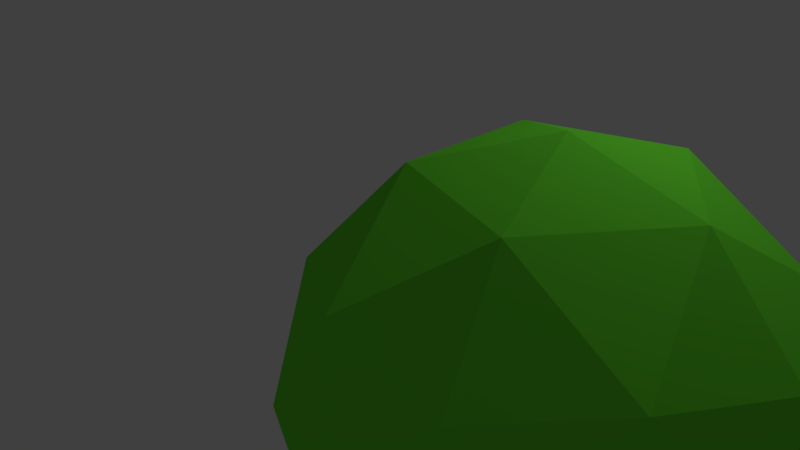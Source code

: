 # Source: tree.blend  (saved by Blender 2.79.0; exported with 4.5.12 LTS)
import bpy
from mathutils import Matrix  # noqa: F401  (used for matrix-valued properties, if any)

bpy.ops.wm.read_factory_settings(use_empty=True)
scene = bpy.context.scene
scene.name = 'Scene'

# ---- collections
col_collection_1 = bpy.data.collections.new('Collection 1'); scene.collection.children.link(col_collection_1)

# ---- materials (node trees are filled in below, after node groups)
mat_material_003 = bpy.data.materials.new('Material.003')
mat_material_003.alpha_threshold = 0.0
mat_material_003.use_transparent_shadow = False
mat_material_003.diffuse_color = (0.1526, 0.8, 0.03904, 1.0)
mat_material_003.roughness = 0.5
mat_material_004 = bpy.data.materials.new('Material.004')
mat_material_004.alpha_threshold = 0.0
mat_material_004.use_transparent_shadow = False
mat_material_004.diffuse_color = (0.8, 0.2119, 0.00544, 1.0)
mat_material_004.roughness = 0.5

# ---- material node trees

# ---- world
world_world = bpy.data.worlds.new('World'); scene.world = world_world
world_world.color = (0.05088, 0.05088, 0.05088)
world_world.use_sun_shadow = False
world_world.sun_shadow_jitter_overblur = 0.0
world_world.cycles.sampling_method = 'MANUAL'

# ---- cameras
cam_camera = bpy.data.cameras.new('Camera')
cam_camera.clip_end = 100.0
cam_camera.lens = 35.0
cam_camera.sensor_width = 32.0
cam_camera.sensor_height = 18.0
cam_camera.ortho_scale = 7.314
cam_camera.dof.focus_distance = 0.0
cam_camera.dof.aperture_fstop = 128.0

# ---- lights
light_lamp = bpy.data.lights.new('Lamp', 'POINT')
light_lamp.transmission_factor = 0.0
light_lamp.cutoff_distance = 30.0
light_lamp.energy = 100.0
light_lamp.shadow_buffer_clip_start = 1.001
light_lamp.shadow_soft_size = 0.1
light_lamp.shadow_maximum_resolution = 0.006
light_lamp.use_absolute_resolution = True

# ---- meshes
me_icosphere = bpy.data.meshes.new('Icosphere')
me_icosphere.from_pydata([(0.0, 0.0, -1.0), (0.7236, -0.5257, -0.4472), (-0.2764, -0.8506, -0.4472), (-0.8944, 0.0, -0.4472), (-0.2764, 0.8506, -0.4472), (0.7236, 0.5257, -0.4472), (0.2764, -0.8506, 0.4472), (-0.7236, -0.5257, 0.4472), (-0.7236, 0.5257, 0.4472), (0.2764, 0.8506, 0.4472), (0.8944, 0.0, 0.4472), (0.0, 0.0, 1.0), (-0.1625, -0.5, -0.8507), (0.4253, -0.309, -0.8507), (0.2629, -0.809, -0.5257), (0.8506, 0.0, -0.5257), (0.4253, 0.309, -0.8507), (-0.5257, 0.0, -0.8507), (-0.6882, -0.5, -0.5257), (-0.1625, 0.5, -0.8507), (-0.6882, 0.5, -0.5257), (0.2629, 0.809, -0.5257), (0.9511, -0.309, 0.0), (0.9511, 0.309, 0.0), (0.0, -1.0, 0.0), (0.5878, -0.809, 0.0), (-0.9511, -0.309, 0.0), (-0.5878, -0.809, 0.0), (-0.5878, 0.809, 0.0), (-0.9511, 0.309, 0.0), (0.5878, 0.809, 0.0), (0.0, 1.0, 0.0), (0.6882, -0.5, 0.5257), (-0.2629, -0.809, 0.5257), (-0.8506, 0.0, 0.5257), (-0.2629, 0.809, 0.5257), (0.6882, 0.5, 0.5257), (0.1625, -0.5, 0.8507), (0.5257, 0.0, 0.8507), (-0.4253, -0.309, 0.8507), (-0.4253, 0.309, 0.8507), (0.1625, 0.5, 0.8507)], [], [(0, 13, 12), (1, 13, 15), (0, 12, 17), (0, 17, 19), (0, 19, 16), (1, 15, 22), (2, 14, 24), (3, 18, 26), (4, 20, 28), (5, 21, 30), (1, 22, 25), (2, 24, 27), (3, 26, 29), (4, 28, 31), (5, 30, 23), (6, 32, 37), (7, 33, 39), (8, 34, 40), (9, 35, 41), (10, 36, 38), (38, 41, 11), (38, 36, 41), (36, 9, 41), (41, 40, 11), (41, 35, 40), (35, 8, 40), (40, 39, 11), (40, 34, 39), (34, 7, 39), (39, 37, 11), (39, 33, 37), (33, 6, 37), (37, 38, 11), (37, 32, 38), (32, 10, 38), (23, 36, 10), (23, 30, 36), (30, 9, 36), (31, 35, 9), (31, 28, 35), (28, 8, 35), (29, 34, 8), (29, 26, 34), (26, 7, 34), (27, 33, 7), (27, 24, 33), (24, 6, 33), (25, 32, 6), (25, 22, 32), (22, 10, 32), (30, 31, 9), (30, 21, 31), (21, 4, 31), (28, 29, 8), (28, 20, 29), (20, 3, 29), (26, 27, 7), (26, 18, 27), (18, 2, 27), (24, 25, 6), (24, 14, 25), (14, 1, 25), (22, 23, 10), (22, 15, 23), (15, 5, 23), (16, 21, 5), (16, 19, 21), (19, 4, 21), (19, 20, 4), (19, 17, 20), (17, 3, 20), (17, 18, 3), (17, 12, 18), (12, 2, 18), (15, 16, 5), (15, 13, 16), (13, 0, 16), (12, 14, 2), (12, 13, 14), (13, 1, 14)])
me_icosphere.materials.append(mat_material_003)
me_icosphere.use_remesh_preserve_volume = False
me_icosphere.use_remesh_preserve_attributes = False
me_icosphere.use_mirror_vertex_groups = False
me_icosphere.update()
me_cylinder_001 = bpy.data.meshes.new('Cylinder.001')
me_cylinder_001.from_pydata([(5.106e-09, 0.9577, -0.9388), (5.106e-09, 0.9577, 0.9388), (0.1766, 0.9394, -0.9388), (0.1765, 0.9393, 0.9388), (0.3578, 0.9037, -0.9414), (0.3462, 0.8848, 0.9388), (0.5587, 0.8847, -0.9525), (0.5026, 0.7963, 0.9388), (0.6985, 0.7611, -0.953), (0.6397, 0.6772, 0.9388), (0.8916, 0.6276, -0.9593), (0.7522, 0.5321, 0.9388), (1.02, 0.4588, -0.974), (0.8359, 0.3665, 0.9388), (1.096, 0.2089, -0.9777), (0.8873, 0.1868, 0.9388), (1.126, -0.01349, -0.9677), (0.905, 1.695e-05, 0.9388), (1.151, -0.3543, -0.9799), (0.8874, -0.1869, 0.9388), (1.107, -0.593, -1.004), (0.8358, -0.3665, 0.9388), (0.9837, -0.7986, -1.03), (0.7524, -0.5322, 0.9388), (0.7508, -0.8601, -1.001), (0.6455, -0.6826, 0.9396), (0.5951, -0.9741, -0.9941), (0.5047, -0.7984, 0.9391), (0.4272, -1.062, -0.9984), (0.3462, -0.8848, 0.9388), (0.2058, -1.002, -0.9624), (0.1765, -0.9393, 0.9388), (-3.041e-07, -0.961, -0.94), (-2.897e-07, -0.9577, 0.9388), (-0.2058, -1.002, -0.9624), (-0.1765, -0.9393, 0.9388), (-0.4272, -1.062, -0.9984), (-0.3462, -0.8848, 0.9388), (-0.5951, -0.9741, -0.9941), (-0.5047, -0.7984, 0.9391), (-0.7508, -0.8601, -1.001), (-0.6455, -0.6826, 0.9396), (-0.9837, -0.7986, -1.03), (-0.7524, -0.5322, 0.9388), (-1.107, -0.593, -1.004), (-0.8358, -0.3665, 0.9388), (-1.151, -0.3543, -0.9799), (-0.8874, -0.1869, 0.9388), (-1.126, -0.01349, -0.9677), (-0.905, 1.78e-05, 0.9388), (-1.096, 0.2089, -0.9777), (-0.8873, 0.1868, 0.9388), (-1.02, 0.4588, -0.974), (-0.8359, 0.3665, 0.9388), (-0.8916, 0.6276, -0.9593), (-0.7522, 0.5321, 0.9388), (-0.6985, 0.7611, -0.953), (-0.6397, 0.6772, 0.9388), (-0.5587, 0.8847, -0.9525), (-0.5026, 0.7963, 0.9388), (-0.3578, 0.9037, -0.9414), (-0.3462, 0.8848, 0.9388), (-0.1766, 0.9394, -0.9388), (-0.1765, 0.9393, 0.9388), (0.08824, 0.9485, -0.9388), (0.08824, 0.9485, 0.9388), (4.657e-09, 1.337, 0.01301), (0.2559, 1.247, 0.003084), (0.2637, 0.9161, -0.9393), (0.2613, 0.912, 0.9388), (0.4959, 1.13, -0.0008017), (0.4563, 0.8909, -0.9462), (0.4244, 0.8405, 0.9388), (0.7437, 1.068, -0.001503), (0.6325, 0.833, -0.9543), (0.5711, 0.7367, 0.9388), (0.9192, 0.9476, -0.001549), (0.7687, 0.6752, -0.9522), (0.6959, 0.6046, 0.9388), (1.081, 0.7825, -0.0006756), (0.9868, 0.5679, -0.9686), (0.794, 0.4493, 0.9388), (1.799, 0.7161, 0.02076), (1.024, 0.3258, -0.973), (0.8615, 0.2767, 0.9388), (1.631, 0.3206, 0.001469), (1.123, 0.1025, -0.9743), (0.8963, 0.09343, 0.9388), (1.472, 0.01223, 0.0007099), (1.133, -0.1675, -0.9685), (0.896, -0.09342, 0.9388), (1.565, -0.655, 0.02364), (1.136, -0.4913, -0.9955), (0.8615, -0.2767, 0.9388), (1.363, -0.8881, 0.0283), (1.046, -0.6877, -1.015), (0.794, -0.4493, 0.9388), (1.035, -0.7606, 0.01389), (0.8573, -0.8298, -1.018), (0.6984, -0.6069, 0.9391), (0.9061, -0.9731, 0.02064), (0.6697, -0.9084, -0.992), (0.5762, -0.7415, 0.9395), (0.7955, -1.207, 0.03349), (0.5114, -1.028, -1.001), (0.4246, -0.8407, 0.9388), (0.7075, -1.655, 0.1008), (0.32, -1.038, -0.982), (0.2613, -0.912, 0.9388), (0.4032, -2.063, 0.1596), (0.09527, -0.9639, -0.945), (0.08824, -0.9485, 0.9388), (-6.833e-07, -2.556, 0.2252), (-0.09527, -0.9639, -0.945), (-0.08824, -0.9485, 0.9388), (-0.4032, -2.063, 0.1596), (-0.32, -1.038, -0.982), (-0.2613, -0.912, 0.9388), (-0.7075, -1.655, 0.1008), (-0.5114, -1.028, -1.001), (-0.4246, -0.8407, 0.9388), (-0.7955, -1.207, 0.03349), (-0.6697, -0.9084, -0.992), (-0.5762, -0.7415, 0.9395), (-0.9061, -0.9731, 0.02064), (-0.8573, -0.8298, -1.018), (-0.6984, -0.6069, 0.9391), (-1.035, -0.7606, 0.01389), (-1.046, -0.6877, -1.015), (-0.794, -0.4493, 0.9388), (-1.363, -0.8881, 0.0283), (-1.136, -0.4913, -0.9955), (-0.8615, -0.2767, 0.9388), (-1.565, -0.655, 0.02364), (-1.133, -0.1675, -0.9685), (-0.896, -0.09342, 0.9388), (-1.472, 0.01223, 0.0007099), (-1.123, 0.1025, -0.9743), (-0.8963, 0.09343, 0.9388), (-1.631, 0.3206, 0.001469), (-1.024, 0.3258, -0.973), (-0.8615, 0.2767, 0.9388), (-1.799, 0.7161, 0.02076), (-0.9868, 0.5679, -0.9686), (-0.794, 0.4493, 0.9388), (-1.081, 0.7825, -0.0006756), (-0.7687, 0.6752, -0.9522), (-0.6959, 0.6046, 0.9388), (-0.9192, 0.9476, -0.001549), (-0.6325, 0.833, -0.9543), (-0.5711, 0.7367, 0.9388), (-0.7437, 1.068, -0.001503), (-0.4563, 0.8909, -0.9462), (-0.4244, 0.8405, 0.9388), (-0.4959, 1.13, -0.0008017), (-0.2637, 0.9161, -0.9393), (-0.2613, 0.912, 0.9388), (-0.2559, 1.247, 0.003084), (-0.08824, 0.9485, -0.9388), (-0.08824, 0.9485, 0.9388), (-0.1369, 1.308, 0.008927), (-0.3606, 1.165, 0.0004918), (-0.6115, 1.084, -0.001202), (-0.8447, 1.02, -0.001335), (-1.032, 0.8937, -0.001657), (-1.642, 0.8969, 0.04398), (-1.687, 0.4927, 0.003573), (-1.558, 0.1464, 0.0002189), (-1.463, -0.2033, 0.006447), (-1.483, -0.8894, 0.0349), (-1.181, -0.78, 0.01894), (-0.9287, -0.8097, 0.01314), (-0.86, -1.094, 0.02513), (-0.7776, -1.407, 0.06677), (-0.5862, -1.803, 0.1176), (-0.2145, -2.453, 0.2164), (0.2145, -2.453, 0.2164), (0.5862, -1.803, 0.1176), (0.7776, -1.407, 0.06677), (0.86, -1.094, 0.02513), (0.9287, -0.8097, 0.01314), (1.181, -0.78, 0.01894), (1.483, -0.8894, 0.0349), (1.463, -0.2033, 0.006448), (1.558, 0.1464, 0.0002189), (1.687, 0.4927, 0.003573), (1.642, 0.8969, 0.04398), (1.032, 0.8937, -0.001657), (0.8447, 1.02, -0.001335), (0.6115, 1.084, -0.001202), (0.3606, 1.165, 0.0004918), (0.1369, 1.308, 0.008927), (0.1324, 0.9439, -0.9388), (0.04412, 0.9531, 0.9388), (5.588e-09, 1.218, 0.4708), (0.3552, 2.146, -0.4809), (0.3093, 0.9077, -0.9401), (0.2189, 0.9256, 0.9388), (0.8588, 2.041, -0.4991), (0.508, 0.8885, -0.9494), (0.3853, 0.8626, 0.9388), (1.064, 1.846, -0.5058), (0.6652, 0.7981, -0.9538), (0.5369, 0.7665, 0.9388), (1.29, 1.844, -0.5119), (0.8235, 0.645, -0.9545), (0.6678, 0.6409, 0.9388), (2.013, 1.87, -0.5606), (1.009, 0.5176, -0.9716), (0.7731, 0.4907, 0.9388), (2.122, 0.6377, -0.5742), (1.055, 0.2645, -0.9751), (0.8487, 0.3216, 0.9388), (1.724, 0.1504, -0.5311), (1.123, 0.04629, -0.9703), (0.8918, 0.1401, 0.9388), (1.472, -0.1671, -0.5107), (1.144, -0.2641, -0.9729), (0.9004, -0.0467, 0.9388), (1.954, -1.028, -0.4962), (1.125, -0.5463, -1.001), (0.8745, -0.2318, 0.9388), (1.525, -1.231, -0.4795), (1.018, -0.7471, -1.024), (0.8149, -0.4079, 0.9388), (1.155, -0.9299, -0.4673), (0.7979, -0.8403, -1.008), (0.725, -0.5692, 0.9389), (1.606, -1.531, -0.4742), (0.6325, -0.939, -0.9909), (0.6113, -0.7124, 0.9397), (1.208, -2.552, -0.4976), (0.4701, -1.048, -1.001), (0.4642, -0.8192, 0.9389), (0.7797, -2.601, -0.4975), (0.2622, -1.018, -0.972), (0.3038, -0.8984, 0.9388), (0.6308, -2.726, -0.4919), (0.04661, -0.9592, -0.9411), (0.1324, -0.9439, 0.9388), (-4.219e-07, -2.379, -0.483), (-0.1486, -0.9788, -0.9525), (-0.04412, -0.9531, 0.9388), (-0.6308, -2.726, -0.4919), (-0.376, -1.055, -0.9912), (-0.2189, -0.9256, 0.9388), (-0.7797, -2.601, -0.4975), (-0.5527, -1.002, -0.9985), (-0.3853, -0.8627, 0.9388), (-1.208, -2.552, -0.4976), (-0.7081, -0.8822, -0.9958), (-0.5405, -0.77, 0.9393), (-1.606, -1.531, -0.4742), (-0.9233, -0.8212, -1.027), (-0.6721, -0.6449, 0.9394), (-1.155, -0.9299, -0.4673), (-1.076, -0.6353, -1.008), (-0.7731, -0.4907, 0.9388), (-1.525, -1.231, -0.4795), (-1.143, -0.426, -0.9878), (-0.8487, -0.3216, 0.9388), (-1.954, -1.028, -0.4962), (-1.125, -0.08214, -0.9668), (-0.8917, -0.1401, 0.9388), (-1.472, -0.1671, -0.5107), (-1.117, 0.1559, -0.9776), (-0.9007, 0.04673, 0.9388), (-1.724, 0.1504, -0.5311), (-1.014, 0.3907, -0.973), (-0.8744, 0.2317, 0.9388), (-2.122, 0.6377, -0.5742), (-0.9459, 0.6032, -0.9643), (-0.8149, 0.4079, 0.9388), (-2.013, 1.87, -0.5606), (-0.7286, 0.7157, -0.952), (-0.7241, 0.5683, 0.9388), (-1.29, 1.844, -0.5119), (-0.5979, 0.8628, -0.954), (-0.6054, 0.7069, 0.9388), (-1.064, 1.846, -0.5058), (-0.4058, 0.8955, -0.9435), (-0.4635, 0.8184, 0.9388), (-0.8588, 2.041, -0.4991), (-0.2196, 0.9269, -0.939), (-0.3038, 0.8984, 0.9388), (-0.3552, 2.146, -0.4809), (-0.04412, 0.9531, -0.9388), (-0.1324, 0.9439, 0.9388), (0.04412, 0.9531, -0.9388), (0.1324, 0.9439, 0.9388), (7.451e-09, 2.139, -0.4789), (0.2472, 1.182, 0.4704), (0.2196, 0.9269, -0.939), (0.3038, 0.8984, 0.9388), (0.4768, 1.133, 0.4695), (0.4058, 0.8955, -0.9435), (0.4635, 0.8184, 0.9388), (0.6722, 1.04, 0.4694), (0.5979, 0.8628, -0.954), (0.6054, 0.7069, 0.9388), (0.8586, 0.8759, 0.4713), (0.7286, 0.7157, -0.952), (0.7241, 0.5683, 0.9388), (1.004, 0.6851, 0.4705), (0.9459, 0.6032, -0.9643), (0.8149, 0.4079, 0.9388), (1.275, 0.5329, 0.4766), (1.014, 0.3907, -0.973), (0.8744, 0.2317, 0.9388), (1.265, 0.3044, 0.4757), (1.117, 0.1559, -0.9776), (0.9007, 0.04673, 0.9388), (1.382, -0.04416, 0.4831), (1.125, -0.08214, -0.9668), (0.8917, -0.1401, 0.9388), (1.42, -0.3385, 0.4852), (1.143, -0.426, -0.9878), (0.8487, -0.3216, 0.9388), (1.344, -0.6369, 0.4826), (1.076, -0.6353, -1.008), (0.7731, -0.4907, 0.9388), (1.261, -0.8515, 0.4851), (0.9233, -0.8212, -1.027), (0.6721, -0.6449, 0.9394), (1.014, -0.9804, 0.4942), (0.7081, -0.8822, -0.9958), (0.5405, -0.77, 0.9393), (0.7553, -1.164, 0.5092), (0.5527, -1.002, -0.9985), (0.3853, -0.8627, 0.9388), (0.6159, -1.496, 0.5357), (0.376, -1.055, -0.9912), (0.2189, -0.9256, 0.9388), (0.3215, -1.497, 0.5362), (0.1486, -0.9788, -0.9525), (0.04412, -0.9531, 0.9388), (-3.883e-07, -1.088, 0.4816), (-0.04661, -0.9592, -0.9411), (-0.1324, -0.9439, 0.9388), (-0.3215, -1.497, 0.5362), (-0.2622, -1.018, -0.972), (-0.3038, -0.8984, 0.9388), (-0.6159, -1.496, 0.5357), (-0.4701, -1.048, -1.001), (-0.4642, -0.8192, 0.9389), (-0.7553, -1.164, 0.5092), (-0.6325, -0.939, -0.9909), (-0.6113, -0.7124, 0.9397), (-1.014, -0.9804, 0.4942), (-0.7979, -0.8403, -1.008), (-0.725, -0.5692, 0.9389), (-1.261, -0.8515, 0.4851), (-1.018, -0.7471, -1.024), (-0.8149, -0.4079, 0.9388), (-1.344, -0.6368, 0.4826), (-1.125, -0.5463, -1.001), (-0.8745, -0.2318, 0.9388), (-1.42, -0.3385, 0.4852), (-1.144, -0.2641, -0.9729), (-0.9004, -0.0467, 0.9388), (-1.382, -0.04416, 0.4831), (-1.123, 0.04629, -0.9703), (-0.8918, 0.1401, 0.9388), (-1.265, 0.3044, 0.4757), (-1.055, 0.2645, -0.9751), (-0.8487, 0.3216, 0.9388), (-1.275, 0.5329, 0.4766), (-1.009, 0.5176, -0.9716), (-0.7731, 0.4907, 0.9388), (-1.004, 0.6851, 0.4705), (-0.8235, 0.645, -0.9545), (-0.6678, 0.6409, 0.9388), (-0.8586, 0.8759, 0.4713), (-0.6652, 0.7981, -0.9538), (-0.5369, 0.7665, 0.9388), (-0.6722, 1.04, 0.4694), (-0.508, 0.8885, -0.9494), (-0.3853, 0.8626, 0.9388), (-0.4768, 1.133, 0.4695), (-0.3093, 0.9077, -0.9401), (-0.2189, 0.9256, 0.9388), (-0.2472, 1.182, 0.4704), (-0.1324, 0.9439, -0.9388), (-0.04412, 0.9531, 0.9388), (-0.06933, 1.329, 0.01187), (-0.1988, 1.278, 0.005597), (-0.1881, 2.143, -0.48), (-0.1337, 1.194, 0.4707), (-0.3093, 1.21, 0.001582), (-0.4243, 1.139, -0.0002903), (-0.6742, 2.146, -0.4854), (-0.3552, 1.163, 0.47), (-0.5554, 1.107, -0.001095), (-0.6733, 1.07, -0.001331), (-0.9548, 1.898, -0.5016), (-0.5861, 1.092, 0.4694), (-0.804, 1.053, -0.001516), (-0.8815, 0.9852, -0.00136), (-1.164, 1.81, -0.5083), (-0.7627, 0.9663, 0.4698), (-0.9718, 0.9169, -0.001771), (-1.064, 0.8466, -0.001169), (-1.94, 2.15, -0.5467), (-0.9371, 0.7844, 0.4719), (-1.138, 0.7329, 0.0006432), (-1.798, 0.8346, 0.03401), (-1.869, 1.152, -0.5601), (-1.091, 0.5831, 0.4724), (-1.732, 0.5967, 0.008675), (-1.66, 0.4039, 0.002183), (-1.946, 0.2118, -0.5477), (-1.336, 0.4488, 0.4775), (-1.577, 0.227, 0.001032), (-1.513, 0.07569, 0.0002591), (-1.49, 0.07264, -0.5185), (-1.258, 0.1225, 0.4767), (-1.428, -0.05283, 0.001645), (-1.579, -0.4365, 0.01277), (-1.817, -0.7312, -0.5038), (-1.416, -0.179, 0.4869), (-1.548, -0.8291, 0.03427), (-1.406, -0.8798, 0.03067), (-1.822, -1.102, -0.4918), (-1.374, -0.488, 0.4828), (-1.27, -0.8254, 0.02308), (-1.102, -0.7608, 0.01598), (-1.218, -0.933, -0.4748), (-1.322, -0.7735, 0.4849), (-0.9673, -0.7686, 0.01249), (-0.9247, -0.8943, 0.01702), (-1.436, -1.231, -0.4694), (-1.188, -0.9405, 0.4884), (-0.8866, -1.039, 0.02342), (-0.8254, -1.145, 0.02742), (-1.82, -2.04, -0.4759), (-0.8852, -1.068, 0.5042), (-0.7781, -1.289, 0.04645), (-0.7691, -1.556, 0.0907), (-1.141, -2.53, -0.5098), (-0.6917, -1.366, 0.5249), (-0.6461, -1.729, 0.1083), (-0.502, -1.883, 0.1307), (-0.7158, -2.695, -0.4947), (-0.4978, -1.535, 0.5418), (-0.3167, -2.342, 0.2032), (-0.108, -2.53, 0.2234), (-0.1513, -2.32, -0.4833), (-0.1205, -1.146, 0.4899), (0.108, -2.53, 0.2234), (0.3167, -2.342, 0.2032), (0.1513, -2.32, -0.4833), (0.1205, -1.146, 0.4899), (0.502, -1.883, 0.1307), (0.6461, -1.729, 0.1083), (0.7158, -2.695, -0.4947), (0.4978, -1.535, 0.5418), (0.7691, -1.556, 0.0907), (0.7781, -1.289, 0.04645), (1.141, -2.53, -0.5098), (0.6917, -1.366, 0.5249), (0.8254, -1.145, 0.02742), (0.8866, -1.039, 0.02342), (1.82, -2.04, -0.4759), (0.8852, -1.068, 0.5042), (0.9247, -0.8943, 0.01702), (0.9673, -0.7686, 0.01249), (1.436, -1.231, -0.4694), (1.188, -0.9405, 0.4884), (1.102, -0.7608, 0.01598), (1.27, -0.8254, 0.02308), (1.218, -0.933, -0.4748), (1.322, -0.7735, 0.4849), (1.406, -0.8799, 0.03067), (1.548, -0.8291, 0.03427), (1.822, -1.102, -0.4918), (1.374, -0.488, 0.4828), (1.579, -0.4365, 0.01277), (1.428, -0.05283, 0.001645), (1.817, -0.7312, -0.5038), (1.416, -0.179, 0.4869), (1.513, 0.07568, 0.0002591), (1.577, 0.227, 0.001032), (1.49, 0.07264, -0.5185), (1.258, 0.1225, 0.4767), (1.66, 0.4039, 0.002183), (1.732, 0.5967, 0.008675), (1.946, 0.2118, -0.5477), (1.336, 0.4488, 0.4775), (1.798, 0.8346, 0.03401), (1.138, 0.7329, 0.0006433), (1.869, 1.152, -0.5601), (1.091, 0.5831, 0.4724), (1.064, 0.8466, -0.001169), (0.9718, 0.9169, -0.001771), (1.94, 2.15, -0.5467), (0.9371, 0.7844, 0.4719), (0.8815, 0.9852, -0.00136), (0.804, 1.053, -0.001516), (1.164, 1.81, -0.5083), (0.7627, 0.9663, 0.4698), (0.6733, 1.07, -0.001331), (0.5554, 1.107, -0.001095), (0.9548, 1.898, -0.5016), (0.5861, 1.092, 0.4694), (0.4243, 1.139, -0.0002903), (0.3093, 1.21, 0.001582), (0.6742, 2.146, -0.4854), (0.3552, 1.163, 0.47), (0.1988, 1.278, 0.005597), (0.06933, 1.329, 0.01187), (0.1881, 2.143, -0.48), (0.1337, 1.194, 0.4707), (0.06865, 1.208, 0.4708), (0.09228, 2.131, -0.479), (0.2762, 2.158, -0.4808), (0.3014, 1.176, 0.4703), (0.4598, 2.125, -0.4817), (0.7949, 2.094, -0.4922), (0.5371, 1.114, 0.4695), (0.9027, 1.969, -0.5018), (1.006, 1.858, -0.5034), (0.7154, 1.007, 0.4695), (1.121, 1.836, -0.5078), (1.215, 1.805, -0.509), (0.9003, 0.83, 0.472), (1.473, 2.024, -0.5244), (1.978, 2.032, -0.5573), (1.037, 0.6319, 0.4707), (1.92, 1.579, -0.5564), (2.005, 0.9362, -0.5704), (1.324, 0.498, 0.4773), (2.062, 0.2888, -0.5623), (1.851, 0.1752, -0.5393), (1.229, 0.2157, 0.4752), (1.582, 0.1304, -0.5238), (1.453, -0.0238, -0.5139), (1.407, -0.1127, 0.4854), (1.617, -0.4016, -0.5102), (1.927, -0.9227, -0.4998), (1.412, -0.4244, 0.4845), (1.911, -1.072, -0.4939), (1.699, -1.208, -0.4866), (1.343, -0.7195, 0.4844), (1.335, -1.096, -0.4763), (1.15, -0.879, -0.4715), (1.224, -0.8909, 0.486), (1.313, -1.13, -0.4667), (1.497, -1.35, -0.4714), (0.9449, -1.024, 0.5004), (1.743, -1.778, -0.4761), (1.372, -2.512, -0.4806), (0.7144, -1.262, 0.5165), (1.209, -2.547, -0.5062), (0.8737, -2.432, -0.4977), (0.5624, -1.528, 0.5401), (0.741, -2.67, -0.4976), (0.7056, -2.702, -0.492), (0.2058, -1.376, 0.5212), (0.4239, -2.652, -0.4927), (0.06569, -2.366, -0.4831), (-0.05866, -1.093, 0.4829), (-0.06569, -2.366, -0.4831), (-0.4239, -2.652, -0.4927), (-0.4179, -1.526, 0.5408), (-0.7056, -2.702, -0.492), (-0.741, -2.67, -0.4976), (-0.6598, -1.441, 0.5312), (-0.8737, -2.432, -0.4977), (-1.209, -2.547, -0.5062), (-0.8138, -1.099, 0.5055), (-1.372, -2.512, -0.4806), (-1.743, -1.778, -0.4761), (-1.126, -0.9797, 0.4911), (-1.497, -1.35, -0.4714), (-1.313, -1.13, -0.4667), (-1.293, -0.8136, 0.4849), (-1.15, -0.879, -0.4715), (-1.335, -1.096, -0.4763), (-1.344, -0.553, 0.4815), (-1.699, -1.208, -0.4866), (-1.911, -1.072, -0.4939), (-1.416, -0.2503, 0.4864), (-1.927, -0.9227, -0.4998), (-1.617, -0.4016, -0.5102), (-1.33, 0.03249, 0.4801), (-1.453, -0.0238, -0.5139), (-1.582, 0.1304, -0.5238), (-1.316, 0.3851, 0.4769), (-1.851, 0.1752, -0.5393), (-2.062, 0.2888, -0.5623), (-1.185, 0.554, 0.4749), (-2.005, 0.9363, -0.5704), (-1.92, 1.579, -0.5564), (-0.9715, 0.7374, 0.4713), (-1.978, 2.032, -0.5573), (-1.473, 2.024, -0.5244), (-0.8112, 0.9214, 0.4703), (-1.215, 1.805, -0.509), (-1.121, 1.836, -0.5078), (-0.6297, 1.067, 0.4694), (-1.006, 1.858, -0.5034), (-0.9027, 1.969, -0.5018), (-0.4128, 1.148, 0.4697), (-0.7949, 2.094, -0.4922), (-0.4598, 2.125, -0.4817), (-0.1924, 1.186, 0.4706), (-0.2762, 2.158, -0.4808), (-0.09228, 2.131, -0.479), (-0.06865, 1.208, 0.4708), (-0.3014, 1.176, 0.4703), (-0.5371, 1.114, 0.4695), (-0.7154, 1.007, 0.4695), (-0.9003, 0.83, 0.472), (-1.037, 0.6319, 0.4707), (-1.324, 0.498, 0.4773), (-1.229, 0.2157, 0.4752), (-1.407, -0.1127, 0.4854), (-1.412, -0.4244, 0.4845), (-1.343, -0.7195, 0.4844), (-1.224, -0.8909, 0.486), (-0.9449, -1.024, 0.5004), (-0.7144, -1.262, 0.5165), (-0.5624, -1.528, 0.5401), (-0.2058, -1.376, 0.5212), (0.05866, -1.093, 0.4829), (0.4179, -1.526, 0.5408), (0.6598, -1.441, 0.5312), (0.8138, -1.099, 0.5055), (1.126, -0.9797, 0.4911), (1.293, -0.8136, 0.4849), (1.344, -0.553, 0.4815), (1.416, -0.2503, 0.4864), (1.33, 0.03249, 0.4801), (1.316, 0.3851, 0.4769), (1.185, 0.554, 0.4749), (0.9715, 0.7374, 0.4713), (0.8112, 0.9214, 0.4703), (0.6297, 1.067, 0.4694), (0.4129, 1.148, 0.4697), (0.1924, 1.186, 0.4706)], [], [(639, 289, 3, 291), (638, 293, 5, 294), (637, 296, 7, 297), (636, 299, 9, 300), (635, 302, 11, 303), (634, 305, 13, 306), (633, 308, 15, 309), (632, 311, 17, 312), (631, 314, 19, 315), (630, 317, 21, 318), (629, 320, 23, 321), (628, 323, 25, 324), (627, 326, 27, 327), (626, 329, 29, 330), (625, 332, 31, 333), (624, 335, 33, 336), (623, 338, 35, 339), (622, 341, 37, 342), (621, 344, 39, 345), (620, 347, 41, 348), (619, 350, 43, 351), (618, 353, 45, 354), (617, 356, 47, 357), (616, 359, 49, 360), (615, 362, 51, 363), (614, 365, 53, 366), (613, 368, 55, 369), (612, 371, 57, 372), (611, 374, 59, 375), (610, 377, 61, 378), (3, 289, 65, 193, 1, 383, 159, 287, 63, 380, 156, 284, 61, 377, 153, 281, 59, 374, 150, 278, 57, 371, 147, 275, 55, 368, 144, 272, 53, 365, 141, 269, 51, 362, 138, 266, 49, 359, 135, 263, 47, 356, 132, 260, 45, 353, 129, 257, 43, 350, 126, 254, 41, 347, 123, 251, 39, 344, 120, 248, 37, 341, 117, 245, 35, 338, 114, 242, 33, 335, 111, 239, 31, 332, 108, 236, 29, 329, 105, 233, 27, 326, 102, 230, 25, 323, 99, 227, 23, 320, 96, 224, 21, 317, 93, 221, 19, 314, 90, 218, 17, 311, 87, 215, 15, 308, 84, 212, 13, 305, 81, 209, 11, 302, 78, 206, 9, 299, 75, 203, 7, 296, 72, 200, 5, 293, 69, 197), (609, 380, 63, 381), (608, 383, 1, 194), (0, 288, 64, 192, 2, 292, 68, 196, 4, 295, 71, 199, 6, 298, 74, 202, 8, 301, 77, 205, 10, 304, 80, 208, 12, 307, 83, 211, 14, 310, 86, 214, 16, 313, 89, 217, 18, 316, 92, 220, 20, 319, 95, 223, 22, 322, 98, 226, 24, 325, 101, 229, 26, 328, 104, 232, 28, 331, 107, 235, 30, 334, 110, 238, 32, 337, 113, 241, 34, 340, 116, 244, 36, 343, 119, 247, 38, 346, 122, 250, 40, 349, 125, 253, 42, 352, 128, 256, 44, 355, 131, 259, 46, 358, 134, 262, 48, 361, 137, 265, 50, 364, 140, 268, 52, 367, 143, 271, 54, 370, 146, 274, 56, 373, 149, 277, 58, 376, 152, 280, 60, 379, 155, 283, 62, 382, 158, 286), (607, 384, 66, 290), (606, 385, 160, 386), (605, 287, 159, 387), (604, 388, 157, 285), (603, 389, 161, 390), (602, 284, 156, 391), (601, 392, 154, 282), (600, 393, 162, 394), (599, 281, 153, 395), (598, 396, 151, 279), (597, 397, 163, 398), (596, 278, 150, 399), (595, 400, 148, 276), (594, 401, 164, 402), (593, 275, 147, 403), (592, 404, 145, 273), (591, 405, 165, 406), (590, 272, 144, 407), (589, 408, 142, 270), (588, 409, 166, 410), (587, 269, 141, 411), (586, 412, 139, 267), (585, 413, 167, 414), (584, 266, 138, 415), (583, 416, 136, 264), (582, 417, 168, 418), (581, 263, 135, 419), (580, 420, 133, 261), (579, 421, 169, 422), (578, 260, 132, 423), (577, 424, 130, 258), (576, 425, 170, 426), (575, 257, 129, 427), (574, 428, 127, 255), (573, 429, 171, 430), (572, 254, 126, 431), (571, 432, 124, 252), (570, 433, 172, 434), (569, 251, 123, 435), (568, 436, 121, 249), (567, 437, 173, 438), (566, 248, 120, 439), (565, 440, 118, 246), (564, 441, 174, 442), (563, 245, 117, 443), (562, 444, 115, 243), (561, 445, 175, 446), (560, 242, 114, 447), (559, 448, 112, 240), (558, 449, 176, 450), (557, 239, 111, 451), (556, 452, 109, 237), (555, 453, 177, 454), (554, 236, 108, 455), (553, 456, 106, 234), (552, 457, 178, 458), (551, 233, 105, 459), (550, 460, 103, 231), (549, 461, 179, 462), (548, 230, 102, 463), (547, 464, 100, 228), (546, 465, 180, 466), (545, 227, 99, 467), (544, 468, 97, 225), (543, 469, 181, 470), (542, 224, 96, 471), (541, 472, 94, 222), (540, 473, 182, 474), (539, 221, 93, 475), (538, 476, 91, 219), (537, 477, 183, 478), (536, 218, 90, 479), (535, 480, 88, 216), (534, 481, 184, 482), (533, 215, 87, 483), (532, 484, 85, 213), (531, 485, 185, 486), (530, 212, 84, 487), (529, 488, 82, 210), (528, 489, 186, 490), (527, 209, 81, 491), (526, 492, 79, 207), (525, 493, 187, 494), (524, 206, 78, 495), (523, 496, 76, 204), (522, 497, 188, 498), (521, 203, 75, 499), (520, 500, 73, 201), (519, 501, 189, 502), (518, 200, 72, 503), (517, 504, 70, 198), (516, 505, 190, 506), (515, 197, 69, 507), (514, 508, 67, 195), (513, 509, 191, 510), (512, 193, 65, 511), (509, 512, 511, 191), (66, 194, 512, 509), (194, 1, 193, 512), (288, 513, 510, 64), (0, 290, 513, 288), (290, 66, 509, 513), (192, 514, 195, 2), (64, 510, 514, 192), (510, 191, 508, 514), (505, 515, 507, 190), (67, 291, 515, 505), (291, 3, 197, 515), (292, 516, 506, 68), (2, 195, 516, 292), (195, 67, 505, 516), (196, 517, 198, 4), (68, 506, 517, 196), (506, 190, 504, 517), (501, 518, 503, 189), (70, 294, 518, 501), (294, 5, 200, 518), (295, 519, 502, 71), (4, 198, 519, 295), (198, 70, 501, 519), (199, 520, 201, 6), (71, 502, 520, 199), (502, 189, 500, 520), (497, 521, 499, 188), (73, 297, 521, 497), (297, 7, 203, 521), (298, 522, 498, 74), (6, 201, 522, 298), (201, 73, 497, 522), (202, 523, 204, 8), (74, 498, 523, 202), (498, 188, 496, 523), (493, 524, 495, 187), (76, 300, 524, 493), (300, 9, 206, 524), (301, 525, 494, 77), (8, 204, 525, 301), (204, 76, 493, 525), (205, 526, 207, 10), (77, 494, 526, 205), (494, 187, 492, 526), (489, 527, 491, 186), (79, 303, 527, 489), (303, 11, 209, 527), (304, 528, 490, 80), (10, 207, 528, 304), (207, 79, 489, 528), (208, 529, 210, 12), (80, 490, 529, 208), (490, 186, 488, 529), (485, 530, 487, 185), (82, 306, 530, 485), (306, 13, 212, 530), (307, 531, 486, 83), (12, 210, 531, 307), (210, 82, 485, 531), (211, 532, 213, 14), (83, 486, 532, 211), (486, 185, 484, 532), (481, 533, 483, 184), (85, 309, 533, 481), (309, 15, 215, 533), (310, 534, 482, 86), (14, 213, 534, 310), (213, 85, 481, 534), (214, 535, 216, 16), (86, 482, 535, 214), (482, 184, 480, 535), (477, 536, 479, 183), (88, 312, 536, 477), (312, 17, 218, 536), (313, 537, 478, 89), (16, 216, 537, 313), (216, 88, 477, 537), (217, 538, 219, 18), (89, 478, 538, 217), (478, 183, 476, 538), (473, 539, 475, 182), (91, 315, 539, 473), (315, 19, 221, 539), (316, 540, 474, 92), (18, 219, 540, 316), (219, 91, 473, 540), (220, 541, 222, 20), (92, 474, 541, 220), (474, 182, 472, 541), (469, 542, 471, 181), (94, 318, 542, 469), (318, 21, 224, 542), (319, 543, 470, 95), (20, 222, 543, 319), (222, 94, 469, 543), (223, 544, 225, 22), (95, 470, 544, 223), (470, 181, 468, 544), (465, 545, 467, 180), (97, 321, 545, 465), (321, 23, 227, 545), (322, 546, 466, 98), (22, 225, 546, 322), (225, 97, 465, 546), (226, 547, 228, 24), (98, 466, 547, 226), (466, 180, 464, 547), (461, 548, 463, 179), (100, 324, 548, 461), (324, 25, 230, 548), (325, 549, 462, 101), (24, 228, 549, 325), (228, 100, 461, 549), (229, 550, 231, 26), (101, 462, 550, 229), (462, 179, 460, 550), (457, 551, 459, 178), (103, 327, 551, 457), (327, 27, 233, 551), (328, 552, 458, 104), (26, 231, 552, 328), (231, 103, 457, 552), (232, 553, 234, 28), (104, 458, 553, 232), (458, 178, 456, 553), (453, 554, 455, 177), (106, 330, 554, 453), (330, 29, 236, 554), (331, 555, 454, 107), (28, 234, 555, 331), (234, 106, 453, 555), (235, 556, 237, 30), (107, 454, 556, 235), (454, 177, 452, 556), (449, 557, 451, 176), (109, 333, 557, 449), (333, 31, 239, 557), (334, 558, 450, 110), (30, 237, 558, 334), (237, 109, 449, 558), (238, 559, 240, 32), (110, 450, 559, 238), (450, 176, 448, 559), (445, 560, 447, 175), (112, 336, 560, 445), (336, 33, 242, 560), (337, 561, 446, 113), (32, 240, 561, 337), (240, 112, 445, 561), (241, 562, 243, 34), (113, 446, 562, 241), (446, 175, 444, 562), (441, 563, 443, 174), (115, 339, 563, 441), (339, 35, 245, 563), (340, 564, 442, 116), (34, 243, 564, 340), (243, 115, 441, 564), (244, 565, 246, 36), (116, 442, 565, 244), (442, 174, 440, 565), (437, 566, 439, 173), (118, 342, 566, 437), (342, 37, 248, 566), (343, 567, 438, 119), (36, 246, 567, 343), (246, 118, 437, 567), (247, 568, 249, 38), (119, 438, 568, 247), (438, 173, 436, 568), (433, 569, 435, 172), (121, 345, 569, 433), (345, 39, 251, 569), (346, 570, 434, 122), (38, 249, 570, 346), (249, 121, 433, 570), (250, 571, 252, 40), (122, 434, 571, 250), (434, 172, 432, 571), (429, 572, 431, 171), (124, 348, 572, 429), (348, 41, 254, 572), (349, 573, 430, 125), (40, 252, 573, 349), (252, 124, 429, 573), (253, 574, 255, 42), (125, 430, 574, 253), (430, 171, 428, 574), (425, 575, 427, 170), (127, 351, 575, 425), (351, 43, 257, 575), (352, 576, 426, 128), (42, 255, 576, 352), (255, 127, 425, 576), (256, 577, 258, 44), (128, 426, 577, 256), (426, 170, 424, 577), (421, 578, 423, 169), (130, 354, 578, 421), (354, 45, 260, 578), (355, 579, 422, 131), (44, 258, 579, 355), (258, 130, 421, 579), (259, 580, 261, 46), (131, 422, 580, 259), (422, 169, 420, 580), (417, 581, 419, 168), (133, 357, 581, 417), (357, 47, 263, 581), (358, 582, 418, 134), (46, 261, 582, 358), (261, 133, 417, 582), (262, 583, 264, 48), (134, 418, 583, 262), (418, 168, 416, 583), (413, 584, 415, 167), (136, 360, 584, 413), (360, 49, 266, 584), (361, 585, 414, 137), (48, 264, 585, 361), (264, 136, 413, 585), (265, 586, 267, 50), (137, 414, 586, 265), (414, 167, 412, 586), (409, 587, 411, 166), (139, 363, 587, 409), (363, 51, 269, 587), (364, 588, 410, 140), (50, 267, 588, 364), (267, 139, 409, 588), (268, 589, 270, 52), (140, 410, 589, 268), (410, 166, 408, 589), (405, 590, 407, 165), (142, 366, 590, 405), (366, 53, 272, 590), (367, 591, 406, 143), (52, 270, 591, 367), (270, 142, 405, 591), (271, 592, 273, 54), (143, 406, 592, 271), (406, 165, 404, 592), (401, 593, 403, 164), (145, 369, 593, 401), (369, 55, 275, 593), (370, 594, 402, 146), (54, 273, 594, 370), (273, 145, 401, 594), (274, 595, 276, 56), (146, 402, 595, 274), (402, 164, 400, 595), (397, 596, 399, 163), (148, 372, 596, 397), (372, 57, 278, 596), (373, 597, 398, 149), (56, 276, 597, 373), (276, 148, 397, 597), (277, 598, 279, 58), (149, 398, 598, 277), (398, 163, 396, 598), (393, 599, 395, 162), (151, 375, 599, 393), (375, 59, 281, 599), (376, 600, 394, 152), (58, 279, 600, 376), (279, 151, 393, 600), (280, 601, 282, 60), (152, 394, 601, 280), (394, 162, 392, 601), (389, 602, 391, 161), (154, 378, 602, 389), (378, 61, 284, 602), (379, 603, 390, 155), (60, 282, 603, 379), (282, 154, 389, 603), (283, 604, 285, 62), (155, 390, 604, 283), (390, 161, 388, 604), (385, 605, 387, 160), (157, 381, 605, 385), (381, 63, 287, 605), (382, 606, 386, 158), (62, 285, 606, 382), (285, 157, 385, 606), (286, 607, 290, 0), (158, 386, 607, 286), (386, 160, 384, 607), (384, 608, 194, 66), (160, 387, 608, 384), (387, 159, 383, 608), (388, 609, 381, 157), (161, 391, 609, 388), (391, 156, 380, 609), (392, 610, 378, 154), (162, 395, 610, 392), (395, 153, 377, 610), (396, 611, 375, 151), (163, 399, 611, 396), (399, 150, 374, 611), (400, 612, 372, 148), (164, 403, 612, 400), (403, 147, 371, 612), (404, 613, 369, 145), (165, 407, 613, 404), (407, 144, 368, 613), (408, 614, 366, 142), (166, 411, 614, 408), (411, 141, 365, 614), (412, 615, 363, 139), (167, 415, 615, 412), (415, 138, 362, 615), (416, 616, 360, 136), (168, 419, 616, 416), (419, 135, 359, 616), (420, 617, 357, 133), (169, 423, 617, 420), (423, 132, 356, 617), (424, 618, 354, 130), (170, 427, 618, 424), (427, 129, 353, 618), (428, 619, 351, 127), (171, 431, 619, 428), (431, 126, 350, 619), (432, 620, 348, 124), (172, 435, 620, 432), (435, 123, 347, 620), (436, 621, 345, 121), (173, 439, 621, 436), (439, 120, 344, 621), (440, 622, 342, 118), (174, 443, 622, 440), (443, 117, 341, 622), (444, 623, 339, 115), (175, 447, 623, 444), (447, 114, 338, 623), (448, 624, 336, 112), (176, 451, 624, 448), (451, 111, 335, 624), (452, 625, 333, 109), (177, 455, 625, 452), (455, 108, 332, 625), (456, 626, 330, 106), (178, 459, 626, 456), (459, 105, 329, 626), (460, 627, 327, 103), (179, 463, 627, 460), (463, 102, 326, 627), (464, 628, 324, 100), (180, 467, 628, 464), (467, 99, 323, 628), (468, 629, 321, 97), (181, 471, 629, 468), (471, 96, 320, 629), (472, 630, 318, 94), (182, 475, 630, 472), (475, 93, 317, 630), (476, 631, 315, 91), (183, 479, 631, 476), (479, 90, 314, 631), (480, 632, 312, 88), (184, 483, 632, 480), (483, 87, 311, 632), (484, 633, 309, 85), (185, 487, 633, 484), (487, 84, 308, 633), (488, 634, 306, 82), (186, 491, 634, 488), (491, 81, 305, 634), (492, 635, 303, 79), (187, 495, 635, 492), (495, 78, 302, 635), (496, 636, 300, 76), (188, 499, 636, 496), (499, 75, 299, 636), (500, 637, 297, 73), (189, 503, 637, 500), (503, 72, 296, 637), (504, 638, 294, 70), (190, 507, 638, 504), (507, 69, 293, 638), (508, 639, 291, 67), (191, 511, 639, 508), (511, 65, 289, 639)])
me_cylinder_001.materials.append(mat_material_004)
me_cylinder_001.use_remesh_preserve_volume = False
me_cylinder_001.use_remesh_preserve_attributes = False
me_cylinder_001.use_mirror_vertex_groups = False
me_cylinder_001.update()

# ---- objects
ob_icosphere = bpy.data.objects.new('Icosphere', me_icosphere)
ob_cylinder = bpy.data.objects.new('Cylinder', me_cylinder_001)
ob_lamp = bpy.data.objects.new('Lamp', light_lamp)
ob_camera = bpy.data.objects.new('Camera', cam_camera)

# ---- transforms, parenting, visibility, modifiers, constraints
ob_icosphere.location = (3.507, -0.877, 0.2939)
ob_icosphere.scale = (2.553, 2.553, 2.553)
ob_icosphere.lineart.crease_threshold = 0.0
ob_cylinder.location = (2.94, -0.5723, -3.746)
ob_cylinder.rotation_euler = (-0.02393, -0.02862, 0.6188)
ob_cylinder.scale = (0.4023, 0.4031, 3.751)
ob_cylinder.lineart.crease_threshold = 0.0
ob_lamp.location = (4.076, 1.005, 5.904)
ob_lamp.rotation_euler = (0.6503, 0.05522, 1.866)
ob_lamp.lock_rotations_4d = False
ob_lamp.empty_display_type = 'ARROWS'
ob_lamp.color = (0.0, 0.0, 0.0, 0.0)
ob_lamp.lineart.crease_threshold = 0.0
ob_camera.location = (7.481, -6.508, 5.344)
ob_camera.rotation_euler = (1.109, 0.0, 0.8149)
ob_camera.lock_rotations_4d = False
ob_camera.empty_display_type = 'ARROWS'
ob_camera.color = (0.0, 0.0, 0.0, 0.0)
ob_camera.display_type = 'WIRE'
ob_camera.lineart.crease_threshold = 0.0

# ---- collection membership
col_collection_1.objects.link(ob_icosphere)
col_collection_1.objects.link(ob_cylinder)
col_collection_1.objects.link(ob_lamp)
col_collection_1.objects.link(ob_camera)

# ---- scene / render settings (as saved in the file)
scene.camera = ob_camera
scene.frame_start = 1; scene.frame_end = 250; scene.frame_set(1)
scene.render.engine = 'BLENDER_EEVEE_NEXT'
scene.render.resolution_percentage = 50
scene.render.dither_intensity = 0.0
scene.cycles.use_denoising = False
scene.cycles.samples = 128
scene.cycles.sampling_pattern = 'TABULATED_SOBOL'
scene.cycles.use_adaptive_sampling = False
scene.cycles.use_light_tree = False
scene.cycles.blur_glossy = 0.0
scene.cycles.sample_clamp_indirect = 0.0
scene.view_settings.view_transform = 'Standard'
bpy.context.view_layer.update()
